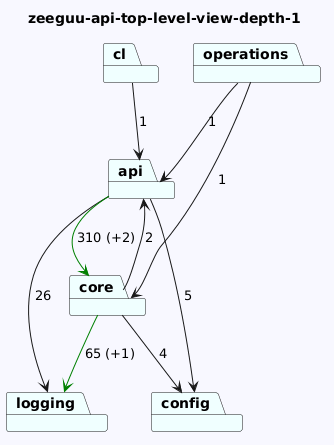

The diagram above was rendered by PlantUML. Its source (embedded in the PNG):
@startuml
skinparam backgroundColor GhostWhite
title zeeguu-api-top-level-view-depth-1
package "api" #Azure
package "core" #Azure
package "logging" #Azure
package "config" #Azure
package "cl" #Azure
package "operations" #Azure
"api"-->"config"  : 5
"api"-->"logging"  : 26
"api"-->"core" #Green : 310 (+2)
"core"-->"config"  : 4
"core"-->"logging" #Green : 65 (+1)
"core"-->"api"  : 2


"cl"-->"api"  : 1
"operations"-->"api"  : 1
"operations"-->"core"  : 1
@enduml